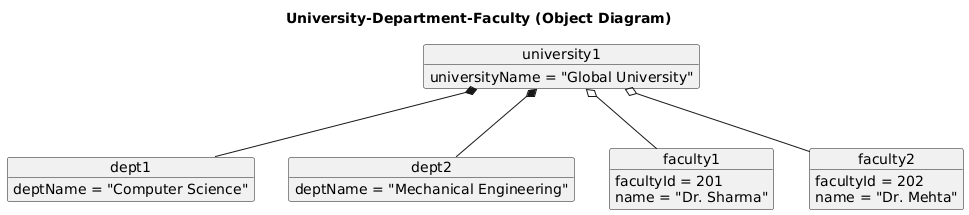

The diagram above was rendered by PlantUML. Its source (embedded in the PNG):
@startuml
title University-Department-Faculty (Object Diagram)

object university1 {
    universityName = "Global University"
}

object dept1 {
    deptName = "Computer Science"
}

object dept2 {
    deptName = "Mechanical Engineering"
}

object faculty1 {
    facultyId = 201
    name = "Dr. Sharma"
}

object faculty2 {
    facultyId = 202
    name = "Dr. Mehta"
}

' Composition links
university1 *-- dept1
university1 *-- dept2

' Aggregation links
university1 o-- faculty1
university1 o-- faculty2
@enduml